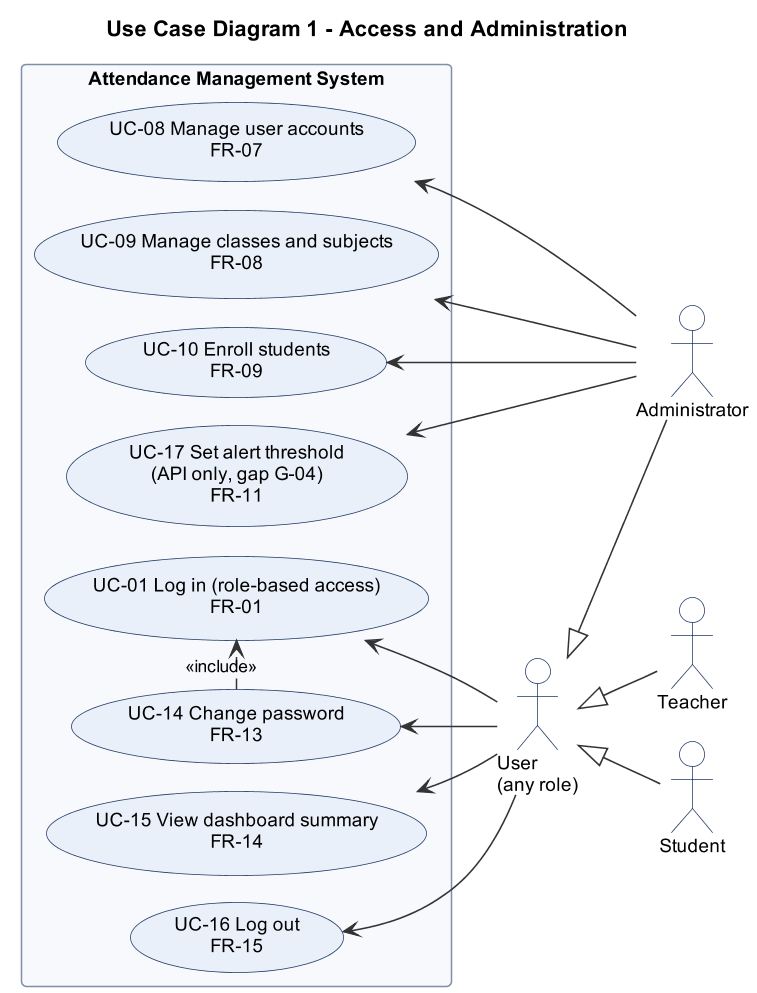

The diagram above was rendered by PlantUML. Its source (embedded in the PNG):
@startuml UC1_admin_access
!pragma layout smetana
!include _style.iuml
title Use Case Diagram 1 - Access and Administration
left to right direction

actor "Administrator" as Admin
actor "User\n(any role)" as User
actor "Teacher" as Teacher
actor "Student" as Student

rectangle "Attendance Management System" {
  usecase "UC-08 Manage user accounts\nFR-07" as UC08
  usecase "UC-09 Manage classes and subjects\nFR-08" as UC09
  usecase "UC-10 Enroll students\nFR-09" as UC10
  usecase "UC-17 Set alert threshold\n(API only, gap G-04)\nFR-11" as UC17
  usecase "UC-01 Log in (role-based access)\nFR-01" as UC01
  usecase "UC-14 Change password\nFR-13" as UC14
  usecase "UC-15 View dashboard summary\nFR-14" as UC15
  usecase "UC-16 Log out\nFR-15" as UC16
}

UC08 <-- Admin
UC09 <-- Admin
UC10 <-- Admin
UC17 <-- Admin
UC01 <-- User
UC14 <-- User
UC15 <-- User
UC16 <-- User
User <|-- Teacher
User <|-- Student
User <|-- Admin
UC14 .> UC01 : <<include>>
@enduml